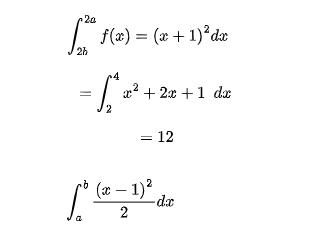

The diagram above was exported from draw.io. Its source (the exported page's mxGraphModel, read from the mxfile embedded in the PNG):
<mxGraphModel dx="550" dy="2237" grid="1" gridSize="10" guides="1" tooltips="1" connect="1" arrows="1" fold="1" page="0" pageScale="1" pageWidth="827" pageHeight="1169" math="1" shadow="0">
  <root>
    <mxCell id="0" />
    <mxCell id="1" style="" parent="0" />
    <mxCell id="2" value="` \int_{2b}^{2a} f(x) = (x+1)^2 dx `&amp;nbsp; &amp;nbsp;&amp;nbsp;&lt;br style=&quot;font-size: 14px;&quot;&gt;&lt;br style=&quot;font-size: 14px;&quot;&gt;` = \int_2^4 x^2 + 2 x + 1&amp;nbsp; &amp;nbsp;dx`&lt;br style=&quot;font-size: 14px;&quot;&gt;&lt;br style=&quot;font-size: 14px;&quot;&gt;&amp;nbsp;`= 12 `" style="text;strokeColor=none;align=center;fillColor=none;html=1;verticalAlign=middle;whiteSpace=wrap;rounded=0;fontSize=14;" parent="1" vertex="1">
      <mxGeometry x="120" y="-1230" width="310" height="160" as="geometry" />
    </mxCell>
    <mxCell id="3" value="名称未設定レイヤ" style="" parent="0" />
    <mxCell id="5" value="` \int_a^b \frac{(x-1)^2}{2} dx `" style="text;strokeColor=none;align=center;fillColor=none;html=1;verticalAlign=middle;whiteSpace=wrap;rounded=0;fontSize=14;" parent="3" vertex="1">
      <mxGeometry x="130" y="-1060" width="220" height="60" as="geometry" />
    </mxCell>
  </root>
</mxGraphModel>